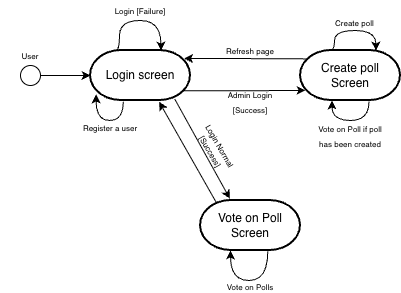

The diagram above was exported from draw.io. Its source (the exported page's mxGraphModel, read from the mxfile embedded in the PNG):
<mxGraphModel dx="141" dy="397" grid="1" gridSize="10" guides="1" tooltips="1" connect="1" arrows="1" fold="1" page="1" pageScale="1" pageWidth="827" pageHeight="1169" math="0" shadow="0">
  <root>
    <mxCell id="0" />
    <mxCell id="1" parent="0" />
    <mxCell id="X8P8NrMTRpOFrjf5715y-6" value="" style="edgeStyle=orthogonalEdgeStyle;rounded=0;orthogonalLoop=1;jettySize=auto;html=1;curved=1;strokeColor=light-dark(#000000,#FF3333);exitX=0.252;exitY=0.003;exitDx=0;exitDy=0;exitPerimeter=0;" edge="1" parent="1" source="X8P8NrMTRpOFrjf5715y-1">
      <mxGeometry relative="1" as="geometry">
        <mxPoint x="559.4900000000001" y="450" as="sourcePoint" />
        <mxPoint x="600.4494382022472" y="450" as="targetPoint" />
        <Array as="points">
          <mxPoint x="559" y="450" />
          <mxPoint x="559" y="420" />
          <mxPoint x="601" y="420" />
        </Array>
      </mxGeometry>
    </mxCell>
    <mxCell id="X8P8NrMTRpOFrjf5715y-10" value="" style="edgeStyle=orthogonalEdgeStyle;rounded=0;orthogonalLoop=1;jettySize=auto;html=1;exitX=0.918;exitY=0.806;exitDx=0;exitDy=0;exitPerimeter=0;entryX=0.05;entryY=0.797;entryDx=0;entryDy=0;entryPerimeter=0;strokeColor=light-dark(#000000,#33FF33);" edge="1" parent="1" source="X8P8NrMTRpOFrjf5715y-1" target="X8P8NrMTRpOFrjf5715y-2">
      <mxGeometry relative="1" as="geometry">
        <mxPoint x="630" y="500" as="sourcePoint" />
        <mxPoint x="740" y="500" as="targetPoint" />
      </mxGeometry>
    </mxCell>
    <mxCell id="X8P8NrMTRpOFrjf5715y-1" value="Login screen" style="strokeWidth=2;html=1;shape=mxgraph.flowchart.terminator;whiteSpace=wrap;" vertex="1" parent="1">
      <mxGeometry x="530" y="450" width="100" height="50" as="geometry" />
    </mxCell>
    <mxCell id="X8P8NrMTRpOFrjf5715y-2" value="Create poll Screen" style="strokeWidth=2;html=1;shape=mxgraph.flowchart.terminator;whiteSpace=wrap;" vertex="1" parent="1">
      <mxGeometry x="740" y="450" width="100" height="50" as="geometry" />
    </mxCell>
    <mxCell id="X8P8NrMTRpOFrjf5715y-3" value="Vote on Poll&lt;div&gt;Screen&lt;/div&gt;" style="strokeWidth=2;html=1;shape=mxgraph.flowchart.terminator;whiteSpace=wrap;" vertex="1" parent="1">
      <mxGeometry x="640" y="600" width="100" height="50" as="geometry" />
    </mxCell>
    <mxCell id="X8P8NrMTRpOFrjf5715y-7" value="&lt;font style=&quot;font-size: 8px;&quot;&gt;Login [Failure]&lt;/font&gt;" style="text;html=1;whiteSpace=wrap;strokeColor=none;fillColor=none;align=center;verticalAlign=middle;rounded=0;" vertex="1" parent="1">
      <mxGeometry x="550" y="400" width="60" height="20" as="geometry" />
    </mxCell>
    <mxCell id="X8P8NrMTRpOFrjf5715y-9" value="" style="ellipse;whiteSpace=wrap;html=1;aspect=fixed;strokeColor=#000000;fillColor=light-dark(#FFFFFF,#FFFFFF);" vertex="1" parent="1">
      <mxGeometry x="460" y="465" width="20" height="20" as="geometry" />
    </mxCell>
    <mxCell id="X8P8NrMTRpOFrjf5715y-12" value="&lt;font style=&quot;font-size: 8px; color: light-dark(rgb(0, 0, 0), rgb(51, 255, 51));&quot;&gt;Admin Login [Success]&lt;/font&gt;" style="text;html=1;whiteSpace=wrap;strokeColor=none;fillColor=none;align=center;verticalAlign=middle;rounded=0;" vertex="1" parent="1">
      <mxGeometry x="660" y="490" width="60" height="22" as="geometry" />
    </mxCell>
    <mxCell id="X8P8NrMTRpOFrjf5715y-13" value="" style="edgeStyle=orthogonalEdgeStyle;rounded=0;orthogonalLoop=1;jettySize=auto;html=1;entryX=0.078;entryY=0.168;entryDx=0;entryDy=0;entryPerimeter=0;exitX=0.936;exitY=0.161;exitDx=0;exitDy=0;exitPerimeter=0;strokeColor=light-dark(#000000,#FFFFFF);startArrow=classic;startFill=1;endArrow=none;endFill=0;" edge="1" parent="1" source="X8P8NrMTRpOFrjf5715y-1" target="X8P8NrMTRpOFrjf5715y-2">
      <mxGeometry relative="1" as="geometry">
        <mxPoint x="630" y="460" as="sourcePoint" />
        <mxPoint x="743" y="460" as="targetPoint" />
      </mxGeometry>
    </mxCell>
    <mxCell id="X8P8NrMTRpOFrjf5715y-14" value="&lt;font style=&quot;font-size: 8px;&quot;&gt;Refresh page&lt;/font&gt;" style="text;html=1;whiteSpace=wrap;strokeColor=none;fillColor=none;align=center;verticalAlign=middle;rounded=0;" vertex="1" parent="1">
      <mxGeometry x="660" y="440" width="60" height="20" as="geometry" />
    </mxCell>
    <mxCell id="X8P8NrMTRpOFrjf5715y-15" value="" style="rounded=0;orthogonalLoop=1;jettySize=auto;html=1;exitX=0.843;exitY=0.973;exitDx=0;exitDy=0;exitPerimeter=0;strokeColor=light-dark(#000000,#33FF33);entryX=0.294;entryY=-0.036;entryDx=0;entryDy=0;entryPerimeter=0;" edge="1" parent="1" source="X8P8NrMTRpOFrjf5715y-1" target="X8P8NrMTRpOFrjf5715y-3">
      <mxGeometry relative="1" as="geometry">
        <mxPoint x="640" y="520" as="sourcePoint" />
        <mxPoint x="660" y="600" as="targetPoint" />
      </mxGeometry>
    </mxCell>
    <mxCell id="X8P8NrMTRpOFrjf5715y-16" value="" style="edgeStyle=orthogonalEdgeStyle;rounded=0;orthogonalLoop=1;jettySize=auto;html=1;curved=1;strokeColor=light-dark(#000000,#FFFFFF);exitX=0.252;exitY=0.003;exitDx=0;exitDy=0;exitPerimeter=0;" edge="1" parent="1">
      <mxGeometry relative="1" as="geometry">
        <mxPoint x="770" y="450" as="sourcePoint" />
        <mxPoint x="815.4494382022472" y="450" as="targetPoint" />
        <Array as="points">
          <mxPoint x="774" y="450" />
          <mxPoint x="774" y="430" />
          <mxPoint x="815" y="430" />
        </Array>
      </mxGeometry>
    </mxCell>
    <mxCell id="X8P8NrMTRpOFrjf5715y-17" value="&lt;font style=&quot;font-size: 8px;&quot;&gt;Create poll&amp;nbsp;&lt;/font&gt;" style="text;html=1;whiteSpace=wrap;strokeColor=none;fillColor=none;align=center;verticalAlign=middle;rounded=0;" vertex="1" parent="1">
      <mxGeometry x="760" y="410" width="71" height="24" as="geometry" />
    </mxCell>
    <mxCell id="X8P8NrMTRpOFrjf5715y-18" style="edgeStyle=orthogonalEdgeStyle;rounded=0;orthogonalLoop=1;jettySize=auto;html=1;entryX=0;entryY=0.5;entryDx=0;entryDy=0;entryPerimeter=0;" edge="1" parent="1" source="X8P8NrMTRpOFrjf5715y-9" target="X8P8NrMTRpOFrjf5715y-1">
      <mxGeometry relative="1" as="geometry" />
    </mxCell>
    <mxCell id="X8P8NrMTRpOFrjf5715y-20" style="edgeStyle=orthogonalEdgeStyle;rounded=0;orthogonalLoop=1;jettySize=auto;html=1;entryX=0.3;entryY=1;entryDx=0;entryDy=0;entryPerimeter=0;curved=1;exitX=0.673;exitY=1.013;exitDx=0;exitDy=0;exitPerimeter=0;" edge="1" parent="1" source="X8P8NrMTRpOFrjf5715y-3" target="X8P8NrMTRpOFrjf5715y-3">
      <mxGeometry relative="1" as="geometry">
        <Array as="points">
          <mxPoint x="707" y="680" />
          <mxPoint x="670" y="680" />
        </Array>
      </mxGeometry>
    </mxCell>
    <mxCell id="X8P8NrMTRpOFrjf5715y-22" value="&lt;font style=&quot;font-size: 8px;&quot;&gt;Vote on Polls&lt;/font&gt;" style="text;html=1;whiteSpace=wrap;strokeColor=none;fillColor=none;align=center;verticalAlign=middle;rounded=0;" vertex="1" parent="1">
      <mxGeometry x="660" y="680" width="60" height="12" as="geometry" />
    </mxCell>
    <mxCell id="X8P8NrMTRpOFrjf5715y-25" value="&lt;font style=&quot;font-size: 8px;&quot;&gt;Register a user&lt;/font&gt;" style="text;html=1;whiteSpace=wrap;strokeColor=none;fillColor=none;align=center;verticalAlign=middle;rounded=0;" vertex="1" parent="1">
      <mxGeometry x="520" y="512" width="60" height="30" as="geometry" />
    </mxCell>
    <mxCell id="X8P8NrMTRpOFrjf5715y-26" value="&lt;div style=&quot;line-height: 90%;&quot;&gt;&lt;font style=&quot;font-size: 8px; line-height: 90%;&quot;&gt;Login Normal&lt;/font&gt;&lt;div&gt;&lt;font style=&quot;font-size: 8px; line-height: 90%;&quot;&gt;[Success]&lt;/font&gt;&lt;/div&gt;&lt;/div&gt;" style="text;html=1;whiteSpace=wrap;strokeColor=none;fillColor=none;align=center;verticalAlign=middle;rounded=0;fontColor=light-dark(#000000,#33FF33);rotation=60;spacing=1;" vertex="1" parent="1">
      <mxGeometry x="626" y="538" width="60" height="20" as="geometry" />
    </mxCell>
    <mxCell id="X8P8NrMTRpOFrjf5715y-27" style="edgeStyle=orthogonalEdgeStyle;rounded=0;orthogonalLoop=1;jettySize=auto;html=1;entryX=0.3;entryY=1;entryDx=0;entryDy=0;entryPerimeter=0;curved=1;exitX=0.673;exitY=1.013;exitDx=0;exitDy=0;exitPerimeter=0;" edge="1" parent="1">
      <mxGeometry relative="1" as="geometry">
        <mxPoint x="808.49" y="501" as="sourcePoint" />
        <mxPoint x="771.49" y="500" as="targetPoint" />
        <Array as="points">
          <mxPoint x="808" y="520" />
          <mxPoint x="772" y="520" />
        </Array>
      </mxGeometry>
    </mxCell>
    <mxCell id="X8P8NrMTRpOFrjf5715y-28" value="&lt;font style=&quot;font-size: 8px;&quot;&gt;Vote on Poll if poll has been created&lt;/font&gt;" style="text;html=1;whiteSpace=wrap;strokeColor=none;fillColor=none;align=center;verticalAlign=middle;rounded=0;" vertex="1" parent="1">
      <mxGeometry x="750" y="520" width="80" height="30" as="geometry" />
    </mxCell>
    <mxCell id="X8P8NrMTRpOFrjf5715y-30" value="&lt;font style=&quot;font-size: 8px;&quot;&gt;User&lt;/font&gt;" style="text;html=1;whiteSpace=wrap;strokeColor=none;fillColor=none;align=center;verticalAlign=middle;rounded=0;" vertex="1" parent="1">
      <mxGeometry x="440" y="445" width="60" height="20" as="geometry" />
    </mxCell>
    <mxCell id="X8P8NrMTRpOFrjf5715y-31" style="edgeStyle=orthogonalEdgeStyle;rounded=0;orthogonalLoop=1;jettySize=auto;html=1;entryX=0.056;entryY=0.879;entryDx=0;entryDy=0;entryPerimeter=0;curved=1;exitX=0.328;exitY=1.027;exitDx=0;exitDy=0;exitPerimeter=0;" edge="1" parent="1" source="X8P8NrMTRpOFrjf5715y-1" target="X8P8NrMTRpOFrjf5715y-1">
      <mxGeometry relative="1" as="geometry">
        <Array as="points">
          <mxPoint x="563" y="520" />
          <mxPoint x="536" y="520" />
        </Array>
      </mxGeometry>
    </mxCell>
    <mxCell id="X8P8NrMTRpOFrjf5715y-32" style="rounded=0;orthogonalLoop=1;jettySize=auto;html=1;entryX=0.686;entryY=1.026;entryDx=0;entryDy=0;entryPerimeter=0;exitX=0.157;exitY=0.037;exitDx=0;exitDy=0;exitPerimeter=0;" edge="1" parent="1" source="X8P8NrMTRpOFrjf5715y-3" target="X8P8NrMTRpOFrjf5715y-1">
      <mxGeometry relative="1" as="geometry" />
    </mxCell>
    <mxCell id="X8P8NrMTRpOFrjf5715y-33" value="&lt;div style=&quot;line-height: 90%;&quot;&gt;&lt;span style=&quot;font-size: 8px;&quot;&gt;&lt;font style=&quot;color: light-dark(rgb(255, 255, 255), rgb(255, 255, 255));&quot;&gt;Refresh page&lt;/font&gt;&lt;/span&gt;&lt;/div&gt;" style="text;html=1;whiteSpace=wrap;strokeColor=none;fillColor=none;align=center;verticalAlign=middle;rounded=0;fontColor=light-dark(#000000,#33FF33);rotation=60;spacing=1;" vertex="1" parent="1">
      <mxGeometry x="595.0002540378445" y="548.0007621135331" width="60" height="20" as="geometry" />
    </mxCell>
  </root>
</mxGraphModel>